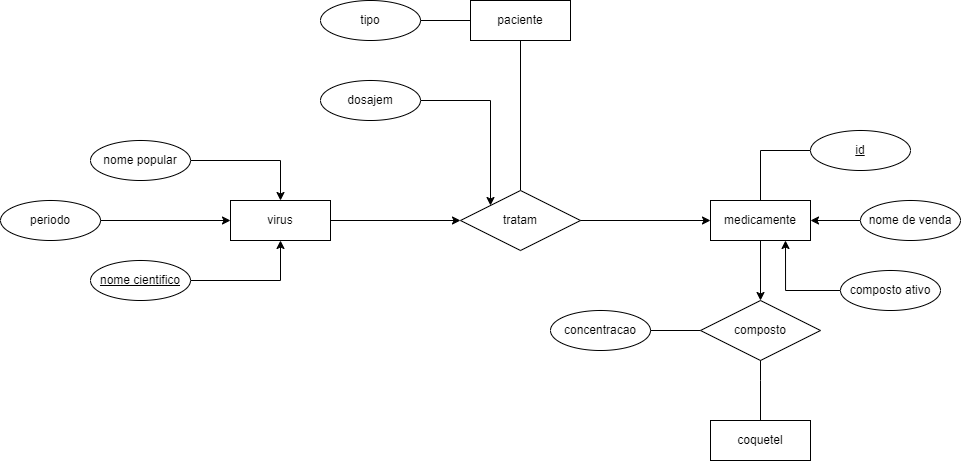

The diagram above was exported from draw.io. Its source (the exported page's mxGraphModel, read from the mxfile embedded in the PNG):
<mxGraphModel dx="1932" dy="586" grid="1" gridSize="10" guides="1" tooltips="1" connect="1" arrows="1" fold="1" page="1" pageScale="1" pageWidth="827" pageHeight="1169" math="0" shadow="0">
  <root>
    <mxCell id="0" />
    <mxCell id="1" parent="0" />
    <mxCell id="cles2QedQK9qyyQNvcHD-22" style="edgeStyle=orthogonalEdgeStyle;rounded=0;orthogonalLoop=1;jettySize=auto;html=1;entryX=0;entryY=0.5;entryDx=0;entryDy=0;exitX=1;exitY=0.5;exitDx=0;exitDy=0;" edge="1" parent="1" source="cles2QedQK9qyyQNvcHD-1" target="cles2QedQK9qyyQNvcHD-21">
      <mxGeometry relative="1" as="geometry">
        <Array as="points" />
      </mxGeometry>
    </mxCell>
    <mxCell id="cles2QedQK9qyyQNvcHD-1" value="virus" style="whiteSpace=wrap;html=1;align=center;" vertex="1" parent="1">
      <mxGeometry x="130" y="540" width="100" height="40" as="geometry" />
    </mxCell>
    <mxCell id="cles2QedQK9qyyQNvcHD-24" style="edgeStyle=orthogonalEdgeStyle;rounded=0;orthogonalLoop=1;jettySize=auto;html=1;entryX=0.5;entryY=0;entryDx=0;entryDy=0;endArrow=none;endFill=0;" edge="1" parent="1" source="cles2QedQK9qyyQNvcHD-2" target="cles2QedQK9qyyQNvcHD-21">
      <mxGeometry relative="1" as="geometry" />
    </mxCell>
    <mxCell id="cles2QedQK9qyyQNvcHD-2" value="paciente" style="whiteSpace=wrap;html=1;align=center;" vertex="1" parent="1">
      <mxGeometry x="370" y="340" width="100" height="40" as="geometry" />
    </mxCell>
    <mxCell id="cles2QedQK9qyyQNvcHD-16" style="edgeStyle=orthogonalEdgeStyle;rounded=0;orthogonalLoop=1;jettySize=auto;html=1;entryX=0.5;entryY=0;entryDx=0;entryDy=0;" edge="1" parent="1" source="cles2QedQK9qyyQNvcHD-3" target="cles2QedQK9qyyQNvcHD-15">
      <mxGeometry relative="1" as="geometry" />
    </mxCell>
    <mxCell id="cles2QedQK9qyyQNvcHD-3" value="medicamente" style="whiteSpace=wrap;html=1;align=center;" vertex="1" parent="1">
      <mxGeometry x="610" y="540" width="100" height="40" as="geometry" />
    </mxCell>
    <mxCell id="cles2QedQK9qyyQNvcHD-27" style="edgeStyle=orthogonalEdgeStyle;rounded=0;orthogonalLoop=1;jettySize=auto;html=1;entryX=0.75;entryY=1;entryDx=0;entryDy=0;" edge="1" parent="1" source="cles2QedQK9qyyQNvcHD-11" target="cles2QedQK9qyyQNvcHD-3">
      <mxGeometry relative="1" as="geometry">
        <mxPoint x="690" y="590" as="targetPoint" />
      </mxGeometry>
    </mxCell>
    <mxCell id="cles2QedQK9qyyQNvcHD-11" value="composto ativo" style="ellipse;whiteSpace=wrap;html=1;align=center;" vertex="1" parent="1">
      <mxGeometry x="740" y="610" width="100" height="40" as="geometry" />
    </mxCell>
    <mxCell id="cles2QedQK9qyyQNvcHD-28" style="edgeStyle=orthogonalEdgeStyle;rounded=0;orthogonalLoop=1;jettySize=auto;html=1;entryX=1;entryY=0.5;entryDx=0;entryDy=0;" edge="1" parent="1" source="cles2QedQK9qyyQNvcHD-13" target="cles2QedQK9qyyQNvcHD-3">
      <mxGeometry relative="1" as="geometry" />
    </mxCell>
    <mxCell id="cles2QedQK9qyyQNvcHD-13" value="nome de venda" style="ellipse;whiteSpace=wrap;html=1;align=center;" vertex="1" parent="1">
      <mxGeometry x="760" y="540" width="100" height="40" as="geometry" />
    </mxCell>
    <mxCell id="cles2QedQK9qyyQNvcHD-17" style="edgeStyle=orthogonalEdgeStyle;rounded=0;orthogonalLoop=1;jettySize=auto;html=1;entryX=0;entryY=0.5;entryDx=0;entryDy=0;endArrow=none;endFill=0;" edge="1" parent="1" source="cles2QedQK9qyyQNvcHD-14" target="cles2QedQK9qyyQNvcHD-15">
      <mxGeometry relative="1" as="geometry" />
    </mxCell>
    <mxCell id="cles2QedQK9qyyQNvcHD-14" value="concentracao" style="ellipse;whiteSpace=wrap;html=1;align=center;" vertex="1" parent="1">
      <mxGeometry x="450" y="650" width="100" height="40" as="geometry" />
    </mxCell>
    <mxCell id="cles2QedQK9qyyQNvcHD-15" value="composto" style="shape=rhombus;perimeter=rhombusPerimeter;whiteSpace=wrap;html=1;align=center;" vertex="1" parent="1">
      <mxGeometry x="600" y="640" width="120" height="60" as="geometry" />
    </mxCell>
    <mxCell id="cles2QedQK9qyyQNvcHD-19" value="" style="edgeStyle=orthogonalEdgeStyle;rounded=0;orthogonalLoop=1;jettySize=auto;html=1;endArrow=none;endFill=0;" edge="1" parent="1" source="cles2QedQK9qyyQNvcHD-18" target="cles2QedQK9qyyQNvcHD-15">
      <mxGeometry relative="1" as="geometry">
        <Array as="points">
          <mxPoint x="660" y="720" />
          <mxPoint x="660" y="720" />
        </Array>
      </mxGeometry>
    </mxCell>
    <mxCell id="cles2QedQK9qyyQNvcHD-18" value="coquetel" style="whiteSpace=wrap;html=1;align=center;" vertex="1" parent="1">
      <mxGeometry x="610" y="760" width="100" height="40" as="geometry" />
    </mxCell>
    <mxCell id="cles2QedQK9qyyQNvcHD-23" style="edgeStyle=orthogonalEdgeStyle;rounded=0;orthogonalLoop=1;jettySize=auto;html=1;entryX=0;entryY=0.5;entryDx=0;entryDy=0;" edge="1" parent="1" source="cles2QedQK9qyyQNvcHD-21" target="cles2QedQK9qyyQNvcHD-3">
      <mxGeometry relative="1" as="geometry" />
    </mxCell>
    <mxCell id="cles2QedQK9qyyQNvcHD-21" value="tratam" style="shape=rhombus;perimeter=rhombusPerimeter;whiteSpace=wrap;html=1;align=center;" vertex="1" parent="1">
      <mxGeometry x="360" y="530" width="120" height="60" as="geometry" />
    </mxCell>
    <mxCell id="cles2QedQK9qyyQNvcHD-29" style="edgeStyle=orthogonalEdgeStyle;rounded=0;orthogonalLoop=1;jettySize=auto;html=1;entryX=0.5;entryY=0;entryDx=0;entryDy=0;exitX=0;exitY=0.5;exitDx=0;exitDy=0;endArrow=none;endFill=0;" edge="1" parent="1" source="cles2QedQK9qyyQNvcHD-26" target="cles2QedQK9qyyQNvcHD-3">
      <mxGeometry relative="1" as="geometry" />
    </mxCell>
    <mxCell id="cles2QedQK9qyyQNvcHD-26" value="id" style="ellipse;whiteSpace=wrap;html=1;align=center;fontStyle=4;" vertex="1" parent="1">
      <mxGeometry x="710" y="470" width="100" height="40" as="geometry" />
    </mxCell>
    <mxCell id="cles2QedQK9qyyQNvcHD-31" style="edgeStyle=orthogonalEdgeStyle;rounded=0;orthogonalLoop=1;jettySize=auto;html=1;entryX=0;entryY=0.5;entryDx=0;entryDy=0;endArrow=none;endFill=0;" edge="1" parent="1" source="cles2QedQK9qyyQNvcHD-30" target="cles2QedQK9qyyQNvcHD-2">
      <mxGeometry relative="1" as="geometry" />
    </mxCell>
    <mxCell id="cles2QedQK9qyyQNvcHD-30" value="tipo" style="ellipse;whiteSpace=wrap;html=1;align=center;" vertex="1" parent="1">
      <mxGeometry x="220" y="340" width="100" height="40" as="geometry" />
    </mxCell>
    <mxCell id="cles2QedQK9qyyQNvcHD-33" style="edgeStyle=orthogonalEdgeStyle;rounded=0;orthogonalLoop=1;jettySize=auto;html=1;entryX=0;entryY=0.5;entryDx=0;entryDy=0;" edge="1" parent="1" source="cles2QedQK9qyyQNvcHD-32" target="cles2QedQK9qyyQNvcHD-1">
      <mxGeometry relative="1" as="geometry" />
    </mxCell>
    <mxCell id="cles2QedQK9qyyQNvcHD-32" value="periodo" style="ellipse;whiteSpace=wrap;html=1;align=center;" vertex="1" parent="1">
      <mxGeometry x="-100" y="540" width="100" height="40" as="geometry" />
    </mxCell>
    <mxCell id="cles2QedQK9qyyQNvcHD-38" style="edgeStyle=orthogonalEdgeStyle;rounded=0;orthogonalLoop=1;jettySize=auto;html=1;entryX=0.5;entryY=0;entryDx=0;entryDy=0;" edge="1" parent="1" source="cles2QedQK9qyyQNvcHD-34" target="cles2QedQK9qyyQNvcHD-1">
      <mxGeometry relative="1" as="geometry" />
    </mxCell>
    <mxCell id="cles2QedQK9qyyQNvcHD-34" value="nome popular" style="ellipse;whiteSpace=wrap;html=1;align=center;" vertex="1" parent="1">
      <mxGeometry x="-10" y="480" width="100" height="40" as="geometry" />
    </mxCell>
    <mxCell id="cles2QedQK9qyyQNvcHD-37" style="edgeStyle=orthogonalEdgeStyle;rounded=0;orthogonalLoop=1;jettySize=auto;html=1;entryX=0.5;entryY=1;entryDx=0;entryDy=0;" edge="1" parent="1" source="cles2QedQK9qyyQNvcHD-36" target="cles2QedQK9qyyQNvcHD-1">
      <mxGeometry relative="1" as="geometry" />
    </mxCell>
    <mxCell id="cles2QedQK9qyyQNvcHD-36" value="nome cientifico" style="ellipse;whiteSpace=wrap;html=1;align=center;fontStyle=4;" vertex="1" parent="1">
      <mxGeometry x="-10" y="600" width="100" height="40" as="geometry" />
    </mxCell>
    <mxCell id="cles2QedQK9qyyQNvcHD-40" style="edgeStyle=orthogonalEdgeStyle;rounded=0;orthogonalLoop=1;jettySize=auto;html=1;entryX=0;entryY=0;entryDx=0;entryDy=0;" edge="1" parent="1" source="cles2QedQK9qyyQNvcHD-39" target="cles2QedQK9qyyQNvcHD-21">
      <mxGeometry relative="1" as="geometry" />
    </mxCell>
    <mxCell id="cles2QedQK9qyyQNvcHD-39" value="dosajem" style="ellipse;whiteSpace=wrap;html=1;align=center;" vertex="1" parent="1">
      <mxGeometry x="220" y="420" width="100" height="40" as="geometry" />
    </mxCell>
  </root>
</mxGraphModel>